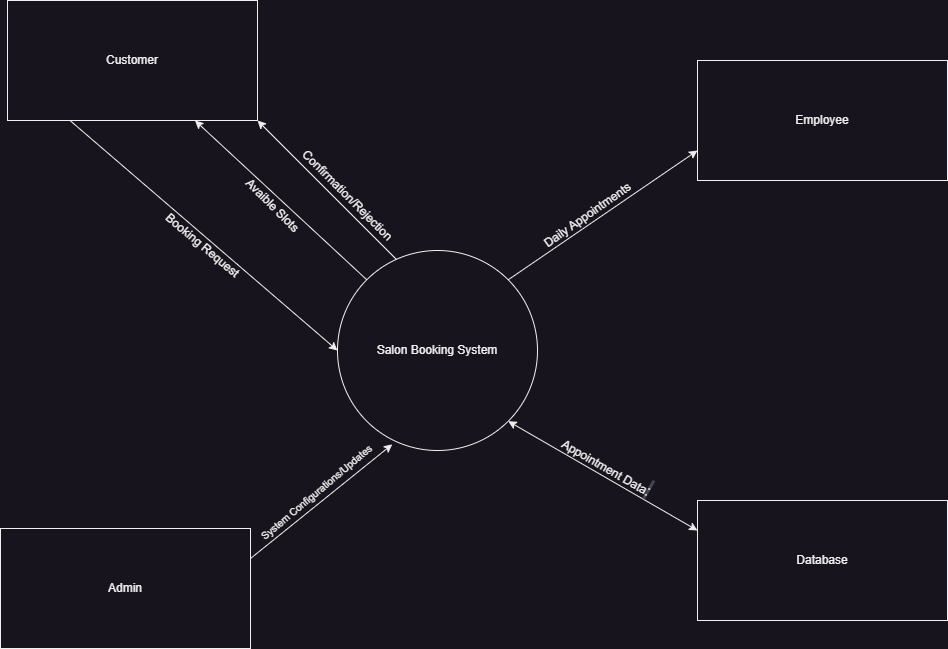

The diagram above was exported from draw.io. Its source (the exported page's mxGraphModel, read from the mxfile embedded in the PNG):
<mxGraphModel dx="2074" dy="1196" grid="1" gridSize="10" guides="1" tooltips="1" connect="1" arrows="1" fold="1" page="1" pageScale="1" pageWidth="1600" pageHeight="900" math="0" shadow="0">
  <root>
    <mxCell id="0" />
    <mxCell id="1" parent="0" />
    <mxCell id="7aSSVWcKoK6iyC9zZFxs-16" style="rounded=0;orthogonalLoop=1;jettySize=auto;html=1;exitX=0;exitY=0;exitDx=0;exitDy=0;entryX=0.75;entryY=1;entryDx=0;entryDy=0;" edge="1" parent="1" source="7aSSVWcKoK6iyC9zZFxs-1" target="7aSSVWcKoK6iyC9zZFxs-2">
      <mxGeometry relative="1" as="geometry" />
    </mxCell>
    <mxCell id="7aSSVWcKoK6iyC9zZFxs-18" style="rounded=0;orthogonalLoop=1;jettySize=auto;html=1;exitX=0.3;exitY=0.05;exitDx=0;exitDy=0;entryX=1;entryY=1;entryDx=0;entryDy=0;exitPerimeter=0;" edge="1" parent="1" source="7aSSVWcKoK6iyC9zZFxs-1" target="7aSSVWcKoK6iyC9zZFxs-2">
      <mxGeometry relative="1" as="geometry" />
    </mxCell>
    <mxCell id="7aSSVWcKoK6iyC9zZFxs-1" value="Salon Booking System" style="ellipse;whiteSpace=wrap;html=1;aspect=fixed;" vertex="1" parent="1">
      <mxGeometry x="700" y="350" width="200" height="200" as="geometry" />
    </mxCell>
    <mxCell id="7aSSVWcKoK6iyC9zZFxs-9" style="rounded=0;orthogonalLoop=1;jettySize=auto;html=1;exitX=0.25;exitY=1;exitDx=0;exitDy=0;entryX=0;entryY=0.5;entryDx=0;entryDy=0;" edge="1" parent="1" source="7aSSVWcKoK6iyC9zZFxs-2" target="7aSSVWcKoK6iyC9zZFxs-1">
      <mxGeometry relative="1" as="geometry" />
    </mxCell>
    <mxCell id="7aSSVWcKoK6iyC9zZFxs-2" value="Customer" style="rounded=0;whiteSpace=wrap;html=1;" vertex="1" parent="1">
      <mxGeometry x="370" y="100" width="250" height="120" as="geometry" />
    </mxCell>
    <mxCell id="7aSSVWcKoK6iyC9zZFxs-12" style="rounded=0;orthogonalLoop=1;jettySize=auto;html=1;exitX=0;exitY=0.75;exitDx=0;exitDy=0;entryX=1;entryY=0;entryDx=0;entryDy=0;startArrow=classic;startFill=1;endArrow=none;endFill=0;" edge="1" parent="1" source="7aSSVWcKoK6iyC9zZFxs-6" target="7aSSVWcKoK6iyC9zZFxs-1">
      <mxGeometry relative="1" as="geometry" />
    </mxCell>
    <mxCell id="7aSSVWcKoK6iyC9zZFxs-6" value="Employee" style="rounded=0;whiteSpace=wrap;html=1;" vertex="1" parent="1">
      <mxGeometry x="1060" y="160" width="250" height="120" as="geometry" />
    </mxCell>
    <mxCell id="7aSSVWcKoK6iyC9zZFxs-11" style="rounded=0;orthogonalLoop=1;jettySize=auto;html=1;exitX=0;exitY=0.25;exitDx=0;exitDy=0;entryX=1;entryY=1;entryDx=0;entryDy=0;startArrow=classic;startFill=1;" edge="1" parent="1" source="7aSSVWcKoK6iyC9zZFxs-7" target="7aSSVWcKoK6iyC9zZFxs-1">
      <mxGeometry relative="1" as="geometry" />
    </mxCell>
    <mxCell id="7aSSVWcKoK6iyC9zZFxs-7" value="Database" style="rounded=0;whiteSpace=wrap;html=1;" vertex="1" parent="1">
      <mxGeometry x="1060" y="600" width="250" height="120" as="geometry" />
    </mxCell>
    <mxCell id="7aSSVWcKoK6iyC9zZFxs-10" style="rounded=0;orthogonalLoop=1;jettySize=auto;html=1;exitX=1;exitY=0.25;exitDx=0;exitDy=0;entryX=0.274;entryY=0.969;entryDx=0;entryDy=0;entryPerimeter=0;" edge="1" parent="1" source="7aSSVWcKoK6iyC9zZFxs-8" target="7aSSVWcKoK6iyC9zZFxs-1">
      <mxGeometry relative="1" as="geometry" />
    </mxCell>
    <mxCell id="7aSSVWcKoK6iyC9zZFxs-8" value="Admin" style="rounded=0;whiteSpace=wrap;html=1;" vertex="1" parent="1">
      <mxGeometry x="363" y="628" width="250" height="120" as="geometry" />
    </mxCell>
    <mxCell id="7aSSVWcKoK6iyC9zZFxs-13" value="&lt;p&gt;Booking Request&lt;/p&gt;" style="text;html=1;align=center;verticalAlign=middle;resizable=0;points=[];autosize=1;strokeColor=none;fillColor=none;rotation=40;" vertex="1" parent="1">
      <mxGeometry x="510" y="320" width="110" height="50" as="geometry" />
    </mxCell>
    <mxCell id="7aSSVWcKoK6iyC9zZFxs-15" value="&lt;p&gt;Avaible Slots&lt;/p&gt;" style="text;html=1;align=center;verticalAlign=middle;resizable=0;points=[];autosize=1;strokeColor=none;fillColor=none;rotation=45;" vertex="1" parent="1">
      <mxGeometry x="590" y="280" width="90" height="50" as="geometry" />
    </mxCell>
    <mxCell id="7aSSVWcKoK6iyC9zZFxs-19" value="&lt;p&gt;Confirmation/Rejection&lt;/p&gt;" style="text;html=1;align=center;verticalAlign=middle;resizable=0;points=[];autosize=1;strokeColor=none;fillColor=none;rotation=45;" vertex="1" parent="1">
      <mxGeometry x="640" y="270" width="140" height="50" as="geometry" />
    </mxCell>
    <mxCell id="7aSSVWcKoK6iyC9zZFxs-20" value="&lt;p&gt;Daily Appointments&lt;/p&gt;" style="text;html=1;align=center;verticalAlign=middle;resizable=0;points=[];autosize=1;strokeColor=none;fillColor=none;rotation=-35;" vertex="1" parent="1">
      <mxGeometry x="885" y="290" width="130" height="50" as="geometry" />
    </mxCell>
    <mxCell id="7aSSVWcKoK6iyC9zZFxs-21" value="&lt;font style=&quot;font-size: 10px;&quot;&gt;System Configurations/Updates&lt;/font&gt;" style="text;html=1;align=center;verticalAlign=middle;resizable=0;points=[];autosize=1;strokeColor=none;fillColor=none;rotation=-40;" vertex="1" parent="1">
      <mxGeometry x="599" y="577" width="160" height="30" as="geometry" />
    </mxCell>
    <mxCell id="7aSSVWcKoK6iyC9zZFxs-22" value="Appointment Data&lt;span style=&quot;color: rgb(209, 213, 219); font-family: Söhne, ui-sans-serif, system-ui, -apple-system, &amp;quot;Segoe UI&amp;quot;, Roboto, Ubuntu, Cantarell, &amp;quot;Noto Sans&amp;quot;, sans-serif, &amp;quot;Helvetica Neue&amp;quot;, Arial, &amp;quot;Apple Color Emoji&amp;quot;, &amp;quot;Segoe UI Emoji&amp;quot;, &amp;quot;Segoe UI Symbol&amp;quot;, &amp;quot;Noto Color Emoji&amp;quot;; font-size: 16px; text-align: left; background-color: rgb(68, 70, 84);&quot;&gt;:&lt;/span&gt;" style="text;html=1;align=center;verticalAlign=middle;resizable=0;points=[];autosize=1;strokeColor=none;fillColor=none;rotation=30;" vertex="1" parent="1">
      <mxGeometry x="910" y="550" width="120" height="30" as="geometry" />
    </mxCell>
  </root>
</mxGraphModel>